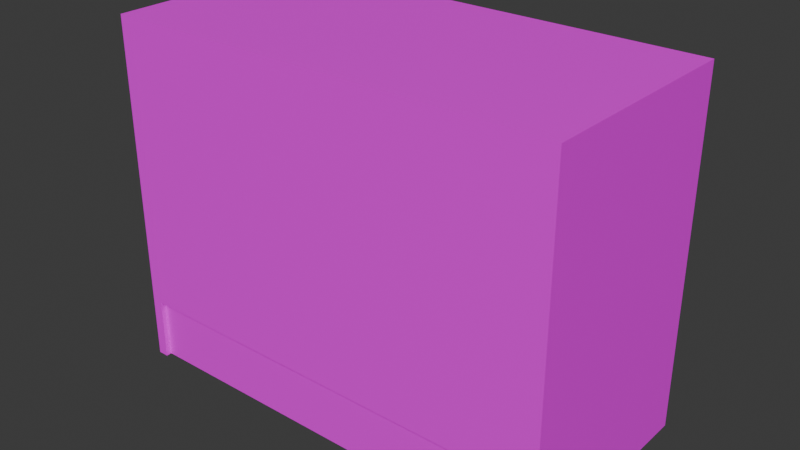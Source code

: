 # Source: Drower.blend  (saved by Blender 4.2.66; exported with 4.5.12 LTS)
import bpy
from mathutils import Matrix  # noqa: F401  (used for matrix-valued properties, if any)

bpy.ops.wm.read_factory_settings(use_empty=True)
scene = bpy.context.scene
scene.name = 'Scene'

# ---- collections
col_collection = bpy.data.collections.new('Collection'); scene.collection.children.link(col_collection)

# ---- images (referenced by path relative to the original .blend; pixels are not part of the script)
import os
ASSET_DIR = os.environ.get("B2B_ASSET_DIR", "")  # directory of the original .blend (textures are referenced by path, not embedded)
HERE = os.path.dirname(os.path.abspath(__file__))  # packed textures are extracted next to this script under _unpacked/

def load_image(name, relpath, width, height, colorspace="sRGB"):
    """Load a texture the original file referenced (path relative to the .blend, or extracted next to this script)."""
    p = next((c for c in (os.path.join(HERE, relpath), os.path.join(ASSET_DIR, relpath)) if relpath and os.path.exists(c)), "")
    if p:
        img = bpy.data.images.load(p, check_existing=True)
        img.name = name
    else:  # same state as the original file: an image datablock whose file is absent (Cycles renders it pink)
        img = bpy.data.images.new(name, width, height)
        img.source = "FILE"
        img.filepath = "//" + (relpath or name)
    img.colorspace_settings.name = colorspace
    return img
img_front_tex_png = load_image('Front_tex.png', 'Front_tex.png', 1024, 1024, 'sRGB')
img_wooding = load_image('Wooding', '', 1024, 1024, 'sRGB')

# ---- materials (node trees are filled in below, after node groups)
mat_x = bpy.data.materials.new('Материал')
mat_front = bpy.data.materials.new('Front')
mat_texture = bpy.data.materials.new('Texture')

# ---- material node trees
mat_x.use_nodes = True; mat_x.node_tree.nodes.clear()
_N = mat_x.node_tree.nodes; _L = mat_x.node_tree.links
n0 = _N.new('ShaderNodeBsdfPrincipled'); n0.name = 'Принципиальный BSDF'; n0.location = (10, 300)
n1 = _N.new('ShaderNodeOutputMaterial'); n1.name = 'Вывод материала'; n1.location = (300, 300)
_L.new(n0.outputs[0], n1.inputs[0])
n1.is_active_output = True
mat_front.use_nodes = True; mat_front.node_tree.nodes.clear()
_N = mat_front.node_tree.nodes; _L = mat_front.node_tree.links
n0 = _N.new('ShaderNodeBsdfPrincipled'); n0.name = 'Принципиальный BSDF'; n0.location = (10, 300)
n1 = _N.new('ShaderNodeOutputMaterial'); n1.name = 'Вывод материала'; n1.location = (300, 300)
n2 = _N.new('ShaderNodeTexImage'); n2.name = 'Изображение-текстура'; n2.location = (-280, 280)
n2.image = img_front_tex_png
n2.interpolation = 'Closest'
_L.new(n0.outputs[0], n1.inputs[0])
_L.new(n2.outputs[0], n0.inputs[0])
n1.is_active_output = True
mat_texture.use_nodes = True; mat_texture.node_tree.nodes.clear()
_N = mat_texture.node_tree.nodes; _L = mat_texture.node_tree.links
n0 = _N.new('ShaderNodeBsdfPrincipled'); n0.name = 'Принципиальный BSDF'; n0.location = (10, 300)
n1 = _N.new('ShaderNodeOutputMaterial'); n1.name = 'Вывод материала'; n1.location = (300, 300)
n2 = _N.new('ShaderNodeTexImage'); n2.name = 'Изображение-текстура'; n2.location = (-280, 280)
n2.image = img_wooding
_L.new(n0.outputs[0], n1.inputs[0])
_L.new(n2.outputs[0], n0.inputs[0])
n1.is_active_output = True

# ---- world
world_world = bpy.data.worlds.new('World'); scene.world = world_world
world_world.use_nodes = True; world_world.node_tree.nodes.clear()
_N = world_world.node_tree.nodes; _L = world_world.node_tree.links
n0 = _N.new('ShaderNodeOutputWorld'); n0.name = 'World Output'; n0.location = (300, 300)
n1 = _N.new('ShaderNodeBackground'); n1.name = 'Background'; n1.location = (10, 300)
n1.inputs[0].default_value = (0.05088, 0.05088, 0.05088, 1.0)
_L.new(n1.outputs[0], n0.inputs[0])
n0.is_active_output = True
world_world.color = (0.05088, 0.05088, 0.05088)
world_world.sun_shadow_jitter_overblur = 0.0

# ---- meshes
me_001 = bpy.data.meshes.new('Куб.001')
me_001.from_pydata([(-1.0, -1.0, -1.0), (-1.0, -1.0, 1.0), (-1.0, 1.0, -1.0), (-1.0, 1.0, 1.0), (1.0, -1.0, -1.0), (1.0, -1.0, 1.0), (1.0, 1.0, -1.0), (1.0, 1.0, 1.0), (0.953, 1.0, -1.0), (0.953, 1.0, -0.6469), (0.953, -1.0, -0.6469), (0.953, -1.0, -1.0), (-0.953, 1.0, -0.6469), (-0.953, 1.0, -1.0), (-0.953, -1.0, -0.6469), (-0.953, -1.0, -1.0), (-0.953, -0.9511, -0.9983), (0.953, -0.9511, -0.6469), (0.953, -0.9511, -0.9983), (0.953, -0.8983, -0.6469), (-0.953, -0.8983, -0.9983), (-0.953, -0.8983, -0.6469), (0.953, -0.8983, -0.9983), (-0.953, -0.9511, -0.6469)], [], [(0, 1, 3, 2), (2, 3, 7, 6, 8, 9, 12, 13), (6, 7, 5, 4), (4, 5, 1, 0, 15, 14, 10, 11), (2, 13, 15, 0), (7, 3, 1, 5), (10, 17, 18, 22, 19, 9, 8, 11), (12, 21, 20, 16, 23, 14, 15, 13), (9, 19, 21, 12), (11, 8, 6, 4), (20, 21, 19, 22), (16, 20, 22, 18), (23, 17, 10, 14), (18, 17, 23, 16)])
me_001.polygons.foreach_set('material_index', [2, 2, 2, 1, 2, 2, 2, 2, 2, 2, 2, 2, 2, 2])
_uv = me_001.uv_layers.new(name='UVКарта')
_uv.uv.foreach_set('vector', [0.6782, 0.3391, 0.3391, 0.3391, 0.3391, 5.389e-09, 0.6782, 3.099e-08, 0.6782, 0.6782, 0.3391, 0.6782, 0.3391, 0.3391, 0.6782, 0.3391, 0.6782, 0.3471, 0.6183, 0.3471, 0.6183, 0.6702, 0.6782, 0.6702, 0.3391, 0.3391, 1.482e-08, 0.3391, 4.042e-08, 3.052e-15, 0.3391, 2.56e-08, 0.9966, 0.004863, 0.9966, 0.9938, -0.001672, 0.9938, -0.001672, 0.004862, 0.0218, 0.004862, 0.0218, 0.07965, 0.9731, 0.07965, 0.9731, 0.004863, 0.934, 0.6622, 0.926, 0.6622, 0.926, 0.3231, 0.934, 0.3231, 0.3391, 0.3391, 0.3391, 0.6782, 9.433e-09, 0.6782, 3.503e-08, 0.3391, 0.738, 0.6622, 0.738, 0.6539, 0.7976, 0.6539, 0.7976, 0.645, 0.738, 0.645, 0.738, 0.3231, 0.7979, 0.3231, 0.7979, 0.6622, 0.6782, 0.6622, 0.6782, 0.3404, 0.7377, 0.3404, 0.7377, 0.3314, 0.6782, 0.3314, 0.6782, 0.3231, 0.738, 0.3231, 0.738, 0.6622, 0.6782, 1.954e-08, 1.0, -4.76e-09, 1.0, 0.3231, 0.6782, 0.3231, 0.9419, 0.3231, 0.9419, 0.6622, 0.934, 0.6622, 0.934, 0.3231, 0.8575, 0.6463, 0.7979, 0.6463, 0.7979, 0.3231, 0.8575, 0.3231, 0.917, 0.3231, 0.926, 0.3231, 0.926, 0.6463, 0.917, 0.6463, 0.9502, 0.3231, 0.9502, 0.6463, 0.9419, 0.6463, 0.9419, 0.3231, 0.917, 0.6463, 0.8575, 0.6463, 0.8575, 0.3231, 0.917, 0.3231])
me_001.materials.append(mat_x)
me_001.materials.append(mat_front)
me_001.materials.append(mat_texture)
me_001.update()

# ---- objects
ob_x = bpy.data.objects.new('Куб', me_001)

# ---- transforms, parenting, visibility, modifiers, constraints
ob_x.location = (0.0, 0.0, 0.0)
ob_x.scale = (0.1719, 0.08324, 0.1338)

# ---- collection membership
col_collection.objects.link(ob_x)

# ---- scene / render settings (as saved in the file)
scene.frame_start = 1; scene.frame_end = 250; scene.frame_set(1)
scene.render.engine = 'BLENDER_EEVEE_NEXT'
bpy.context.view_layer.update()

# ---- added for rendering (the .blend has no active camera and no usable light): camera, sun
cam_auto = bpy.data.cameras.new('AutoCamera')
cam_auto.lens = 50.0
cam_auto.sensor_width = 36.0
cam_auto.clip_end = 1000.0
ob_auto_camera = bpy.data.objects.new('AutoCamera', cam_auto)
scene.collection.objects.link(ob_auto_camera)
ob_auto_camera.location = (0.431411, -0.517694, 0.345129)
ob_auto_camera.rotation_euler = (1.09748, -7.21219e-08, 0.694738)
scene.camera = ob_auto_camera
light_auto_sun = bpy.data.lights.new('AutoSun', 'SUN')
light_auto_sun.energy = 3.0
light_auto_sun.angle = 0.0523599
ob_auto_sun = bpy.data.objects.new('AutoSun', light_auto_sun)
scene.collection.objects.link(ob_auto_sun)
ob_auto_sun.rotation_euler = (0.872665, 0.174533, 0.523599)
bpy.context.view_layer.update()
